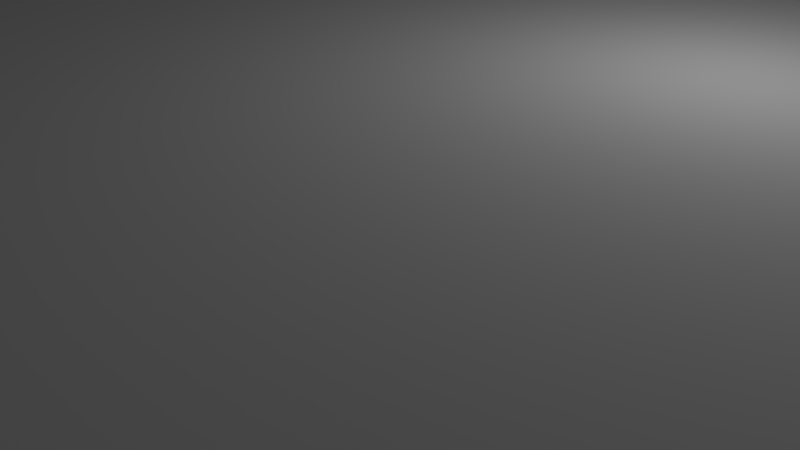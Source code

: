 # Source: bottom2.blend  (saved by Blender 2.79.0; exported with 4.5.12 LTS)
import bpy
from mathutils import Matrix  # noqa: F401  (used for matrix-valued properties, if any)

bpy.ops.wm.read_factory_settings(use_empty=True)
scene = bpy.context.scene
scene.name = 'Scene'

# ---- collections
col_collection_1 = bpy.data.collections.new('Collection 1'); scene.collection.children.link(col_collection_1)

# ---- materials (node trees are filled in below, after node groups)
mat_material = bpy.data.materials.new('Material')
mat_material.alpha_threshold = 0.0
mat_material.use_transparent_shadow = False
mat_material.roughness = 0.5
mat_material.line_color = (0.0, 0.0, 0.0, 1.0)

# ---- material node trees

# ---- world
world_world = bpy.data.worlds.new('World'); scene.world = world_world
world_world.color = (0.05088, 0.05088, 0.05088)
world_world.use_sun_shadow = False
world_world.sun_shadow_jitter_overblur = 0.0
world_world.cycles.sampling_method = 'MANUAL'

# ---- cameras
cam_camera = bpy.data.cameras.new('Camera')
cam_camera.clip_end = 100.0
cam_camera.lens = 35.0
cam_camera.sensor_width = 32.0
cam_camera.sensor_height = 18.0
cam_camera.ortho_scale = 7.314
cam_camera.dof.focus_distance = 0.0
cam_camera.dof.aperture_fstop = 128.0

# ---- lights
light_lamp = bpy.data.lights.new('Lamp', 'POINT')
light_lamp.transmission_factor = 0.0
light_lamp.cutoff_distance = 30.0
light_lamp.energy = 100.0
light_lamp.shadow_buffer_clip_start = 1.001
light_lamp.shadow_soft_size = 0.1
light_lamp.shadow_maximum_resolution = 0.006
light_lamp.use_absolute_resolution = True

# ---- meshes
me_cube_001 = bpy.data.meshes.new('Cube.001')
me_cube_001.from_pydata([(-5.66, -2.0, 60.0), (-6.02, -2.208, 60.0), (-6.42, 6.1, 15.0), (-6.2, 6.32, 15.0), (-5.9, 6.4, 15.0), (-6.108, -2.12, 60.0), (-5.6, 6.32, 15.0), (-5.38, 6.1, 15.0), (-5.9, -2.24, 60.0), (-6.5, 5.8, 15.0), (-6.2, 5.28, 15.0), (-6.42, 5.5, 15.0), (-5.3, 5.8, 15.0), (-5.9, 5.2, 15.0), (-5.38, 5.5, 15.0), (-5.6, 5.28, 15.0), (-6.108, -1.88, 60.0), (-6.02, -1.792, 60.0), (-6.2, 6.32, 60.0), (-6.42, 6.1, 60.0), (-6.14, -2.0, 60.0), (-5.9, 6.4, 60.0), (-5.38, 6.1, 60.0), (-5.6, 6.32, 60.0), (-6.5, 5.8, 60.0), (-5.9, -1.76, 60.0), (-6.42, 5.5, 60.0), (-6.2, 5.28, 60.0), (-5.9, 5.2, 60.0), (-5.3, 5.8, 60.0), (-5.6, 5.28, 60.0), (-5.38, 5.5, 60.0), (-5.9, -2.24, 40.0), (-6.108, -2.12, 40.0), (3.2, 6.32, 15.0), (3.42, 6.1, 15.0), (-6.02, -2.208, 40.0), (2.9, 6.4, 15.0), (2.38, 6.1, 15.0), (2.6, 6.32, 15.0), (3.5, 5.8, 15.0), (-5.66, -2.0, 40.0), (3.42, 5.5, 15.0), (3.2, 5.28, 15.0), (2.9, 5.2, 15.0), (2.3, 5.8, 15.0), (2.6, 5.28, 15.0), (2.38, 5.5, 15.0), (-5.78, -1.792, 60.0), (-5.692, -1.88, 60.0), (2.6, 6.32, 60.0), (2.38, 6.1, 60.0), (-5.692, -2.12, 60.0), (2.9, 6.4, 60.0), (3.42, 6.1, 60.0), (3.2, 6.32, 60.0), (-5.78, -2.208, 60.0), (3.5, 5.8, 60.0), (3.2, 5.28, 60.0), (3.42, 5.5, 60.0), (2.3, 5.8, 60.0), (2.9, 5.2, 60.0), (2.38, 5.5, 60.0), (2.6, 5.28, 60.0), (3.5, -2.0, 15.0), (2.9, -2.6, 15.0), (3.42, -2.3, 15.0), (3.2, -2.52, 15.0), (2.3, -2.0, 15.0), (2.6, -2.52, 15.0), (2.38, -2.3, 15.0), (2.9, -1.4, 15.0), (3.2, -1.48, 15.0), (3.42, -1.7, 15.0), (2.38, -1.7, 15.0), (2.6, -1.48, 15.0), (2.3, -2.0, 60.0), (2.9, -2.6, 60.0), (2.38, -2.3, 60.0), (2.6, -2.52, 60.0), (3.5, -2.0, 60.0), (3.2, -2.52, 60.0), (3.42, -2.3, 60.0), (2.9, -1.4, 60.0), (3.42, -1.7, 60.0), (3.2, -1.48, 60.0), (2.6, -1.48, 60.0), (2.38, -1.7, 60.0), (-5.9, -2.6, 15.0), (-6.5, -2.0, 15.0), (-6.2, -2.52, 15.0), (-6.42, -2.3, 15.0), (-5.3, -2.0, 15.0), (-5.38, -2.3, 15.0), (-5.6, -2.52, 15.0), (-5.9, -1.4, 15.0), (-6.42, -1.7, 15.0), (-6.2, -1.48, 15.0), (-5.6, -1.48, 15.0), (-5.38, -1.7, 15.0), (-5.9, -1.4, 60.0), (-6.5, -2.0, 60.0), (-6.2, -1.48, 60.0), (-6.42, -1.7, 60.0), (-5.9, -2.6, 60.0), (-6.42, -2.3, 60.0), (-6.2, -2.52, 60.0), (-5.3, -2.0, 60.0), (-5.6, -2.52, 60.0), (-5.38, -2.3, 60.0), (-5.38, -1.7, 60.0), (-5.6, -1.48, 60.0), (-6.108, -1.88, 40.0), (-6.02, -1.792, 40.0), (-6.14, -2.0, 40.0), (-5.9, -1.76, 40.0), (-5.78, -1.792, 40.0), (-5.692, -1.88, 40.0), (-5.692, -2.12, 40.0), (-5.78, -2.208, 40.0), (3.108, -1.88, 60.0), (3.14, -2.0, 60.0), (2.9, -1.76, 60.0), (3.02, -1.792, 60.0), (3.108, -2.12, 60.0), (3.02, -2.208, 60.0), (2.66, -2.0, 60.0), (2.692, -1.88, 60.0), (2.9, -2.24, 60.0), (2.78, -2.208, 60.0), (2.692, -2.12, 60.0), (2.78, -1.792, 60.0), (3.108, -1.88, 40.0), (3.14, -2.0, 40.0), (2.9, -1.76, 40.0), (3.02, -1.792, 40.0), (3.108, -2.12, 40.0), (3.02, -2.208, 40.0), (2.66, -2.0, 40.0), (2.692, -1.88, 40.0), (2.9, -2.24, 40.0), (2.78, -2.208, 40.0), (2.692, -2.12, 40.0), (2.78, -1.792, 40.0), (2.9, 6.04, 60.0), (3.02, 6.008, 60.0), (3.108, 5.92, 60.0), (3.14, 5.8, 60.0), (2.78, 6.008, 60.0), (3.108, 5.68, 60.0), (3.02, 5.592, 60.0), (2.692, 5.68, 60.0), (2.66, 5.8, 60.0), (2.78, 5.592, 60.0), (2.9, 5.56, 60.0), (2.692, 5.92, 60.0), (2.9, 6.04, 40.0), (3.02, 6.008, 40.0), (3.108, 5.92, 40.0), (3.14, 5.8, 40.0), (2.78, 6.008, 40.0), (3.108, 5.68, 40.0), (3.02, 5.592, 40.0), (2.692, 5.68, 40.0), (2.66, 5.8, 40.0), (2.78, 5.592, 40.0), (2.9, 5.56, 40.0), (2.692, 5.92, 40.0), (-6.108, 5.92, 60.0), (-6.02, 6.008, 60.0), (-5.692, 5.92, 60.0), (-5.66, 5.8, 60.0), (-5.78, 6.008, 60.0), (-5.9, 6.04, 60.0), (-6.02, 5.592, 60.0), (-6.108, 5.68, 60.0), (-6.14, 5.8, 60.0), (-5.78, 5.592, 60.0), (-5.9, 5.56, 60.0), (-5.692, 5.68, 60.0), (-6.108, 5.92, 40.0), (-6.02, 6.008, 40.0), (-5.692, 5.92, 40.0), (-5.66, 5.8, 40.0), (-5.78, 6.008, 40.0), (-5.9, 6.04, 40.0), (-6.02, 5.592, 40.0), (-6.108, 5.68, 40.0), (-6.14, 5.8, 40.0), (-5.78, 5.592, 40.0), (-5.9, 5.56, 40.0), (-5.692, 5.68, 40.0), (-8.4, -8.4, 15.0), (8.4, -8.4, 15.0), (-8.4, 8.4, 15.0), (8.4, 8.4, 15.0), (8.0, -2.6, 15.0), (8.0, -1.4, 15.0), (8.0, 4.4, 15.0), (7.76, 7.76, 0.0), (-8.0, -7.4, 25.0), (-8.0, 6.4, 15.0), (-8.0, 5.2, 15.0), (-8.0, -1.4, 15.0), (8.0, 2.849, 25.0), (-8.0, -2.6, 15.0), (8.4, 8.4, 25.0), (-8.4, 8.4, 25.0), (8.4, -8.4, 25.0), (-8.4, -8.4, 25.0), (-6.8, -8.0, 15.0), (-8.0, -8.0, 25.0), (8.8, -8.2, 15.0), (6.6, 3.56, 10.0), (6.36, 3.8, 10.0), (8.0, 2.6, 25.0), (8.4, 2.6, 25.0), (6.8, 8.0, 15.0), (7.76, 7.04, 12.5), (8.0, 6.8, 15.0), (6.8, 6.8, 15.0), (7.4, 8.0, 25.0), (8.0, -6.8, 15.0), (6.8, -6.8, 15.0), (6.8, -8.0, 15.0), (-8.0, -6.8, 20.0), (-6.8, 8.0, 15.0), (-8.0, 6.8, 15.0), (-8.0, 7.4, 25.0), (-6.8, 6.8, 15.0), (-8.0, -6.8, 15.0), (-8.0, -8.0, 20.0), (8.0, 8.0, 20.0), (6.8, 6.8, 20.0), (8.0, 6.8, 20.0), (-6.8, -6.8, 15.0), (2.98, 4.008, 30.0), (2.892, 3.92, 30.0), (2.86, 3.8, 30.0), (2.98, 3.592, 30.0), (2.892, 3.68, 30.0), (7.12, 4.1, 15.0), (6.6, 3.2, 15.0), (8.0, 3.2, 15.0), (7.12, 3.5, 15.0), (6.9, 3.28, 15.0), (6.08, 3.5, 15.0), (-8.2, 8.8, 0.0), (-8.8, 8.2, 0.0), (-8.8, 8.2, 15.0), (-8.2, 8.8, 15.0), (-8.376, 8.376, 15.0), (-8.5, 8.72, 15.0), (-8.72, 8.5, 15.0), (-8.72, 8.5, 0.0), (-8.5, 8.72, 0.0), (-8.8, -8.2, 0.0), (-8.2, -8.8, 0.0), (-8.5, -8.72, 0.0), (-8.72, -8.5, 0.0), (-8.8, -8.2, 15.0), (-8.2, -8.8, 15.0), (-8.4, -8.4, 15.0), (-8.72, -8.5, 15.0), (-8.5, -8.72, 15.0), (8.2, -8.8, 0.0), (8.2, -8.8, 15.0), (8.376, -8.376, 15.0), (8.5, -8.72, 15.0), (8.72, -8.5, 15.0), (8.8, -8.2, 0.0), (8.72, -8.5, 0.0), (8.5, -8.72, 0.0), (8.8, 8.2, 15.0), (8.2, 8.8, 15.0), (8.376, 8.376, 15.0), (8.72, 8.5, 15.0), (8.5, 8.72, 15.0), (8.2, 8.8, 0.0), (8.8, 8.2, 0.0), (8.5, 8.72, 0.0), (8.72, 8.5, 0.0), (6.392, 3.68, 10.0), (6.48, 3.592, 10.0), (6.6, 4.04, 10.0), (6.48, 4.008, 10.0), (6.392, 3.92, 10.0), (6.84, 3.8, 10.0), (6.72, 3.592, 10.0), (6.808, 3.68, 10.0), (6.808, 3.92, 10.0), (6.72, 4.008, 10.0), (6.84, 3.8, 30.0), (6.72, 4.008, 30.0), (6.808, 3.92, 30.0), (7.01, 3.39, 30.0), (6.808, 3.68, 30.0), (6.72, 3.592, 30.0), (6.36, 3.8, 30.0), (6.6, 4.04, 30.0), (6.392, 3.92, 30.0), (6.48, 4.008, 30.0), (6.6, 3.56, 30.0), (6.48, 3.592, 30.0), (6.392, 3.68, 30.0), (6.0, 3.8, 30.0), (6.19, 3.39, 30.0), (6.08, 3.5, 30.0), (6.3, 3.28, 30.0), (6.6, 4.4, 30.0), (6.3, 4.32, 30.0), (6.08, 4.1, 30.0), (6.6, 3.2, 30.0), (6.9, 3.28, 30.0), (7.12, 3.5, 30.0), (7.2, 3.8, 30.0), (7.12, 4.1, 30.0), (6.9, 4.32, 30.0), (6.6, 4.4, 15.0), (6.9, 4.32, 15.0), (7.2, 3.8, 15.0), (6.0, 3.8, 15.0), (6.08, 4.1, 15.0), (6.3, 4.32, 15.0), (6.3, 3.28, 15.0), (-2.883, 5.2, 15.0), (-2.022, 2.79, 15.0), (8.0, 2.871, 15.0), (3.1, 3.2, 30.0), (3.4, 3.28, 30.0), (3.62, 3.5, 30.0), (2.5, 3.8, 30.0), (2.58, 3.5, 30.0), (2.8, 3.28, 30.0), (3.7, 3.8, 30.0), (3.1, 4.4, 30.0), (3.62, 4.1, 30.0), (3.4, 4.32, 30.0), (2.8, 4.32, 30.0), (2.58, 4.1, 30.0), (3.1, 4.4, 15.0), (3.7, 3.8, 15.0), (3.257, 4.998, 15.0), (3.4, 4.32, 15.0), (3.62, 4.1, 15.0), (3.1, 3.2, 15.0), (4.298, 3.145, 15.0), (3.62, 3.5, 15.0), (3.4, 3.28, 15.0), (2.5, 3.8, 15.0), (1.903, 3.145, 15.0), (2.8, 3.28, 15.0), (2.58, 3.5, 15.0), (2.58, 4.1, 15.0), (2.8, 4.32, 15.0), (3.308, 3.68, 30.0), (3.22, 3.592, 30.0), (3.1, 3.56, 30.0), (3.308, 3.92, 30.0), (3.34, 3.8, 30.0), (3.22, 4.008, 30.0), (3.1, 4.04, 30.0), (-8.0, 8.0, 25.0), (3.22, 4.008, 10.0), (3.1, 4.04, 10.0), (3.308, 3.92, 10.0), (3.308, 3.68, 10.0), (3.22, 3.592, 10.0), (3.1, 3.56, 10.0), (8.0, 8.0, 25.0), (3.34, 3.8, 10.0), (8.0, -8.0, 25.0), (2.86, 3.8, 10.0), (2.892, 3.92, 10.0), (2.98, 3.592, 10.0), (2.892, 3.68, 10.0), (2.98, 4.008, 10.0), (-6.8, 6.8, 20.0), (-6.8, 8.0, 20.0), (-8.0, 6.8, 20.0), (-8.0, 8.0, 20.0), (-6.8, -6.8, 20.0), (-6.8, -8.0, 20.0), (8.0, -6.8, 20.0), (6.8, -6.8, 20.0), (6.8, -8.0, 20.0), (8.0, -8.0, 20.0), (6.8, 8.0, 20.0), (7.76, 7.04, 0.0), (7.64, 7.64, 12.5), (7.16, 7.64, 12.5), (7.76, 7.76, 12.5), (7.04, 7.04, 12.5), (7.04, 7.76, 0.0), (7.16, 7.16, 12.5), (7.16, 7.64, 20.0), (7.64, 7.16, 20.0), (7.04, 7.04, 0.0), (7.64, 7.16, 12.5), (7.16, 7.16, 20.0), (7.64, 7.64, 20.0), (7.04, 7.76, 12.5), (8.218, 8.275, 0.0), (8.361, 6.456, 0.0), (6.481, 6.446, 0.0), (6.861, 8.338, 0.0), (-7.16, 7.16, 20.0), (-7.16, 7.64, 20.0), (-7.64, 7.16, 20.0), (-7.64, 7.64, 20.0), (-7.16, 7.16, 12.5), (-7.16, 7.64, 12.5), (-7.64, 7.16, 12.5), (-7.64, 7.64, 12.5), (-6.92, 6.92, 12.5), (-6.92, 7.88, 12.5), (-7.88, 6.92, 12.5), (-7.88, 7.88, 12.5), (-6.92, 6.92, 0.0), (-6.92, 7.88, 0.0), (-7.88, 6.92, 0.0), (-7.88, 7.88, 0.0), (-5.615, 7.834, 0.0), (-8.331, 8.146, 0.0), (-6.674, 6.315, 0.0), (-8.484, 6.5, 0.0), (-7.64, -7.16, 20.0), (-7.64, -7.64, 20.0), (-7.16, -7.16, 20.0), (-7.16, -7.64, 20.0), (-7.64, -7.16, 12.5), (-7.64, -7.64, 12.5), (-7.16, -7.16, 12.5), (-7.16, -7.64, 12.5), (-7.88, -6.92, 12.5), (-7.88, -7.88, 12.5), (-6.92, -6.92, 12.5), (-6.92, -7.88, 12.5), (-7.88, -6.92, 1.907e-06), (-7.88, -7.88, 1.907e-06), (-6.92, -6.92, 1.907e-06), (-6.92, -7.88, 1.907e-06), (-6.164, -8.215, 0.0), (-8.196, -8.303, 0.0), (-8.201, -6.397, 0.0), (-6.119, -6.584, 0.0), (7.64, -7.16, 20.0), (7.16, -7.16, 20.0), (7.16, -7.64, 20.0), (7.64, -7.64, 20.0), (7.64, -7.16, 12.5), (7.16, -7.16, 12.5), (7.16, -7.64, 12.5), (7.64, -7.64, 12.5), (7.88, -6.92, 12.5), (6.92, -6.92, 12.5), (6.92, -7.88, 12.5), (7.88, -7.88, 12.5), (7.88, -6.92, 0.0), (6.92, -6.92, 0.0), (6.92, -7.88, 0.0), (7.88, -7.88, 0.0), (6.113, -7.909, 0.0), (8.279, -8.144, 0.0), (6.893, -5.844, 0.0), (8.333, -6.325, 0.0)], [], [(39, 50, 53, 37), (77, 81, 125, 128), (67, 81, 77, 65), (45, 60, 51, 38), (4, 201, 202, 13, 10, 11, 9, 2, 3), (68, 74, 75, 71, 95, 98, 99, 92, 93, 94, 88, 65, 69, 70), (29, 12, 7, 22), (109, 107, 0, 52), (13, 28, 27, 10), (75, 86, 83, 71), (2, 9, 24, 19), (91, 105, 101, 89), (107, 92, 99, 110), (54, 57, 40, 35), (2, 19, 18, 3), (27, 28, 178, 174), (22, 7, 6, 23), (23, 6, 4, 21), (4, 3, 18, 21), (10, 27, 26, 11), (11, 26, 24, 9), (28, 13, 15, 30), (30, 15, 14, 31), (31, 14, 12, 29), (49, 48, 116, 117), (34, 55, 54, 35), (58, 61, 44, 43), (58, 43, 42, 59), (59, 42, 40, 57), (60, 45, 47, 62), (62, 47, 46, 63), (63, 46, 44, 61), (60, 62, 151, 152), (38, 51, 50, 39), (53, 55, 34, 37), (71, 83, 85, 72), (72, 85, 84, 73), (81, 67, 66, 82), (82, 66, 64, 80), (77, 79, 69, 65), (69, 79, 78, 70), (70, 78, 76, 68), (74, 68, 76, 87), (86, 75, 74, 87), (80, 64, 73, 84), (101, 103, 96, 89), (96, 103, 102, 97), (97, 102, 100, 95), (98, 95, 100, 111), (110, 99, 98, 111), (104, 88, 94, 108), (92, 107, 109, 93), (93, 109, 108, 94), (105, 91, 90, 106), (106, 90, 88, 104), (107, 110, 49, 0), (106, 104, 8, 1), (103, 101, 20, 16), (110, 111, 48, 49), (100, 102, 17, 25), (105, 106, 1, 5), (101, 105, 5, 20), (108, 109, 52, 56), (111, 100, 25, 48), (102, 103, 16, 17), (104, 108, 56, 8), (41, 117, 116, 115, 113, 112, 114, 33, 36, 32, 119, 118), (48, 25, 115, 116), (0, 49, 117, 41), (20, 5, 33, 114), (56, 52, 118, 119), (1, 8, 32, 36), (16, 20, 114, 112), (17, 16, 112, 113), (5, 1, 36, 33), (8, 56, 119, 32), (52, 0, 41, 118), (25, 17, 113, 115), (129, 128, 140, 141), (80, 84, 120, 121), (79, 77, 128, 129), (85, 83, 122, 123), (82, 80, 121, 124), (76, 78, 130, 126), (83, 86, 131, 122), (86, 87, 127, 131), (81, 82, 124, 125), (78, 79, 129, 130), (84, 85, 123, 120), (87, 76, 126, 127), (132, 135, 134, 143, 139, 138, 142, 141, 140, 137, 136, 133), (125, 124, 136, 137), (122, 131, 143, 134), (121, 120, 132, 133), (130, 129, 141, 142), (124, 121, 133, 136), (128, 125, 137, 140), (123, 122, 134, 135), (126, 130, 142, 138), (127, 126, 138, 139), (120, 123, 135, 132), (131, 127, 139, 143), (148, 155, 167, 160), (55, 53, 144, 145), (57, 54, 146, 147), (61, 58, 150, 154), (59, 57, 147, 149), (63, 61, 154, 153), (54, 55, 145, 146), (51, 60, 152, 155), (58, 59, 149, 150), (62, 63, 153, 151), (50, 51, 155, 148), (53, 50, 148, 144), (156, 160, 167, 164, 163, 165, 166, 162, 161, 159, 158, 157), (152, 151, 163, 164), (144, 148, 160, 156), (155, 152, 164, 167), (145, 144, 156, 157), (151, 153, 165, 163), (150, 149, 161, 162), (154, 150, 162, 166), (146, 145, 157, 158), (153, 154, 166, 165), (149, 147, 159, 161), (147, 146, 158, 159), (178, 177, 189, 190), (29, 22, 170, 171), (23, 21, 173, 172), (24, 26, 175, 176), (31, 29, 171, 179), (19, 24, 176, 168), (21, 18, 169, 173), (18, 19, 168, 169), (22, 23, 172, 170), (26, 27, 174, 175), (30, 31, 179, 177), (28, 30, 177, 178), (180, 188, 187, 186, 190, 189, 191, 183, 182, 184, 185, 181), (172, 173, 185, 184), (168, 176, 188, 180), (169, 168, 180, 181), (177, 179, 191, 189), (175, 174, 186, 187), (174, 178, 190, 186), (171, 170, 182, 183), (179, 171, 183, 191), (176, 175, 187, 188), (170, 172, 184, 182), (173, 169, 181, 185), (95, 203, 205, 88, 90, 91, 89, 96, 97), (71, 72, 73, 64, 66, 67, 65, 196, 197), (192, 193, 208, 209), (270, 271, 272, 265, 257, 258, 259, 256, 444, 443, 442, 445, 462, 463), (194, 192, 209, 207), (195, 194, 207, 206), (369, 232, 234, 219, 198, 243, 327, 204), (195, 206, 216, 208, 193), (262, 261, 266, 267, 193, 192), (214, 298, 304, 282), (282, 304, 303, 283), (211, 231, 225, 230, 205, 203, 202, 201, 227, 379, 380, 362, 228, 200), (398, 389, 391, 218), (222, 196, 65, 88, 205, 230, 235, 210, 224, 223), (382, 381, 428, 429), (400, 395, 390, 389), (196, 222, 383, 386, 371, 215, 204, 327, 197), (392, 218, 388, 397), (228, 362, 221, 206, 207), (215, 371, 211, 209, 208, 216), (341, 346, 327, 243, 242, 324, 246, 321, 322, 323, 318, 198, 219, 220, 217, 226, 229, 227, 201, 4, 37, 34, 35, 40, 342), (337, 335, 361, 360), (319, 241, 320, 244, 245, 242, 243, 198, 318), (37, 4, 6, 7, 12, 14, 15, 13, 325, 44, 46, 47, 45, 38, 39), (247, 250, 274, 278), (249, 248, 256, 260), (250, 252, 251), (252, 253, 251), (253, 249, 251), (250, 247, 255, 252), (252, 255, 254, 253), (253, 254, 248, 249), (194, 251, 249, 260, 262, 192), (260, 263, 262), (263, 264, 262), (264, 261, 262), (257, 261, 264, 258), (258, 264, 263, 259), (259, 263, 260, 256), (212, 270, 279, 273), (265, 266, 261, 257), (266, 268, 267), (268, 269, 267), (269, 212, 267), (266, 265, 272, 268), (268, 272, 271, 269), (269, 271, 270, 212), (250, 251, 194, 195, 275, 274), (273, 275, 195, 193, 267, 212), (273, 276, 275), (276, 277, 275), (277, 274, 275), (273, 279, 281, 276), (276, 281, 280, 277), (277, 280, 278, 274), (326, 325, 13, 202, 203, 95, 71, 197, 327, 346, 345, 350), (283, 303, 302, 213), (292, 287, 289, 296), (296, 289, 288, 297), (297, 288, 213, 302), (287, 292, 294, 290), (290, 294, 293, 291), (291, 293, 299, 284), (298, 214, 286, 300), (300, 286, 285, 301), (301, 285, 284, 299), (284, 285, 286, 214, 282, 283, 213, 288, 289, 287, 290, 291), (304, 298, 306, 308, 312, 313, 295, 302, 303), (313, 314, 295), (298, 300, 301, 299, 293, 294, 292, 296, 297, 302, 295, 314, 315, 316, 317, 309, 310, 311, 305, 307, 306), (312, 242, 245, 313), (313, 245, 244, 314), (314, 244, 320, 315), (318, 309, 317, 319), (319, 317, 316, 241), (241, 316, 315, 320), (309, 318, 323, 310), (310, 323, 322, 311), (311, 322, 321, 305), (242, 312, 308, 324), (324, 308, 306, 307, 246), (246, 307, 305, 321), (340, 342, 40, 42, 43, 44, 325, 326, 350, 349, 353, 354), (340, 343, 342), (343, 344, 342), (344, 341, 342), (341, 347, 346), (347, 348, 346), (348, 345, 346), (345, 351, 350), (351, 352, 350), (352, 349, 350), (331, 349, 352, 332), (332, 352, 351, 333), (333, 351, 345, 328), (349, 331, 339, 353), (353, 339, 338, 354), (354, 338, 335, 340), (341, 334, 330, 347), (347, 330, 329, 348), (348, 329, 328, 345), (334, 341, 344, 336), (336, 344, 343, 337), (337, 343, 340, 335), (328, 329, 356, 357), (331, 332, 240, 238), (335, 338, 236, 361), (339, 331, 238, 237), (334, 336, 358, 359), (332, 333, 239, 240), (330, 334, 359, 355), (221, 369, 204, 215, 216, 206), (338, 339, 237, 236), (336, 337, 360, 358), (333, 328, 357, 239), (329, 330, 355, 356), (217, 220, 233, 387), (368, 367, 366, 370, 365, 363, 364, 376, 373, 372, 375, 374), (239, 357, 368, 374), (359, 358, 365, 370), (371, 386, 385, 224, 210, 382, 231, 211), (355, 359, 370, 366), (238, 240, 375, 372), (357, 356, 367, 368), (360, 361, 364, 363), (237, 238, 372, 373), (236, 237, 373, 376), (217, 387, 232, 369, 221, 362, 380, 378, 226), (240, 239, 374, 375), (358, 360, 363, 365), (361, 236, 376, 364), (356, 355, 366, 367), (207, 209, 200, 228), (209, 211, 200), (396, 400, 389, 398), (210, 235, 381, 382), (235, 230, 225, 381), (379, 377, 406, 408), (229, 226, 378, 377), (227, 229, 377, 379), (386, 383, 446, 449), (222, 223, 384, 383), (220, 219, 234, 233), (223, 224, 385, 384), (387, 233, 399, 395), (401, 392, 397, 393), (390, 394, 392, 401), (395, 399, 394, 390), (389, 390, 401, 391), (232, 387, 395, 400), (218, 391, 199, 388), (391, 401, 393, 199), (234, 232, 400, 396), (394, 398, 218, 392), (233, 234, 396, 399), (399, 396, 398, 394), (279, 403, 402, 405, 404, 422, 423, 248, 254, 255, 247, 278, 280, 281), (199, 393, 405, 402), (388, 199, 402, 403), (397, 388, 403, 404), (393, 397, 404, 405), (408, 406, 410, 412), (378, 380, 409, 407), (377, 378, 407, 406), (380, 379, 408, 409), (411, 413, 417, 415), (407, 409, 413, 411), (406, 407, 411, 410), (409, 408, 412, 413), (417, 416, 420, 421), (410, 411, 415, 414), (413, 412, 416, 417), (412, 410, 414, 416), (421, 423, 422, 419), (416, 414, 418, 420), (415, 417, 421, 419), (414, 415, 419, 418), (420, 418, 424, 425), (421, 420, 425, 423), (418, 419, 422, 424), (427, 429, 433, 431), (225, 231, 427, 426), (231, 382, 429, 427), (381, 225, 426, 428), (431, 433, 437, 435), (426, 427, 431, 430), (428, 426, 430, 432), (429, 428, 432, 433), (436, 434, 438, 440), (430, 431, 435, 434), (432, 430, 434, 436), (433, 432, 436, 437), (439, 441, 442, 443), (437, 436, 440, 441), (435, 437, 441, 439), (434, 435, 439, 438), (440, 438, 444, 445), (438, 439, 443, 444), (445, 444, 256, 248, 423, 425, 424, 422, 404, 403, 279, 270, 463, 465, 464, 462), (441, 440, 445, 442), (447, 448, 452, 451), (383, 384, 447, 446), (385, 386, 449, 448), (384, 385, 448, 447), (453, 450, 454, 457), (449, 446, 450, 453), (446, 447, 451, 450), (448, 449, 453, 452), (456, 457, 461, 460), (450, 451, 455, 454), (452, 453, 457, 456), (451, 452, 456, 455), (461, 463, 462, 460), (455, 456, 460, 459), (457, 454, 458, 461), (454, 455, 459, 458), (458, 459, 464, 465), (461, 458, 465, 463), (459, 460, 462, 464)])
me_cube_001.use_remesh_preserve_volume = False
me_cube_001.use_remesh_preserve_attributes = False
me_cube_001.use_mirror_vertex_groups = False
me_cube_001.update()
me_cube = bpy.data.meshes.new('Cube')
me_cube.from_pydata([(1.0, 1.0, -2.0), (1.0, -1.0, -2.0), (-1.0, -1.0, -2.0), (-1.0, 1.0, -2.0), (1.0, 1.0, 0.0), (1.0, -1.0, 0.0), (-1.0, -1.0, 0.0), (-1.0, 1.0, 0.0)], [], [(0, 1, 2, 3), (4, 7, 6, 5), (0, 4, 5, 1), (1, 5, 6, 2), (2, 6, 7, 3), (4, 0, 3, 7)])
me_cube.materials.append(mat_material)
me_cube.use_remesh_preserve_volume = False
me_cube.use_remesh_preserve_attributes = False
me_cube.use_mirror_vertex_groups = False
me_cube.update()

# ---- objects
ob_cube = bpy.data.objects.new('Cube', me_cube_001)
ob_floor = bpy.data.objects.new('Floor', me_cube)
ob_lamp = bpy.data.objects.new('Lamp', light_lamp)
ob_camera = bpy.data.objects.new('Camera', cam_camera)

# ---- transforms, parenting, visibility, modifiers, constraints
ob_cube.location = (0.0, 0.0, 0.0)
ob_cube.scale = (5.0, 5.0, 0.2)
ob_cube.lineart.crease_threshold = 0.0
ob_floor.location = (0.0, 0.0, 0.0)
ob_floor.scale = (50.0, 50.0, 10.0)
ob_floor.lock_rotations_4d = False
ob_floor.lock_scale = (True, True, True)
ob_floor.empty_display_type = 'ARROWS'
ob_floor.display_type = 'WIRE'
ob_floor.show_transparent = True
ob_floor.lineart.crease_threshold = 0.0
ob_lamp.location = (4.076, 1.005, 5.904)
ob_lamp.rotation_euler = (0.6503, 0.05522, 1.866)
ob_lamp.lock_rotations_4d = False
ob_lamp.empty_display_type = 'ARROWS'
ob_lamp.color = (0.0, 0.0, 0.0, 0.0)
ob_lamp.hide_viewport = True
ob_lamp.lineart.crease_threshold = 0.0
ob_camera.location = (7.481, -6.508, 5.344)
ob_camera.rotation_euler = (1.109, 0.0, 0.8149)
ob_camera.lock_rotations_4d = False
ob_camera.empty_display_type = 'ARROWS'
ob_camera.color = (0.0, 0.0, 0.0, 0.0)
ob_camera.hide_viewport = True
ob_camera.display_type = 'WIRE'
ob_camera.lineart.crease_threshold = 0.0

# ---- collection membership
col_collection_1.objects.link(ob_cube)
col_collection_1.objects.link(ob_floor)
col_collection_1.objects.link(ob_lamp)
col_collection_1.objects.link(ob_camera)

# ---- scene / render settings (as saved in the file)
scene.camera = ob_camera
scene.frame_start = 1; scene.frame_end = 250; scene.frame_set(188)
scene.render.engine = 'BLENDER_EEVEE_NEXT'
scene.render.resolution_percentage = 50
scene.render.dither_intensity = 0.0
scene.cycles.use_denoising = False
scene.cycles.samples = 128
scene.cycles.sampling_pattern = 'TABULATED_SOBOL'
scene.cycles.use_adaptive_sampling = False
scene.cycles.use_light_tree = False
scene.cycles.blur_glossy = 0.0
scene.cycles.sample_clamp_indirect = 0.0
scene.view_settings.view_transform = 'Standard'
scene.unit_settings.scale_length = 0.001
bpy.context.view_layer.update()
